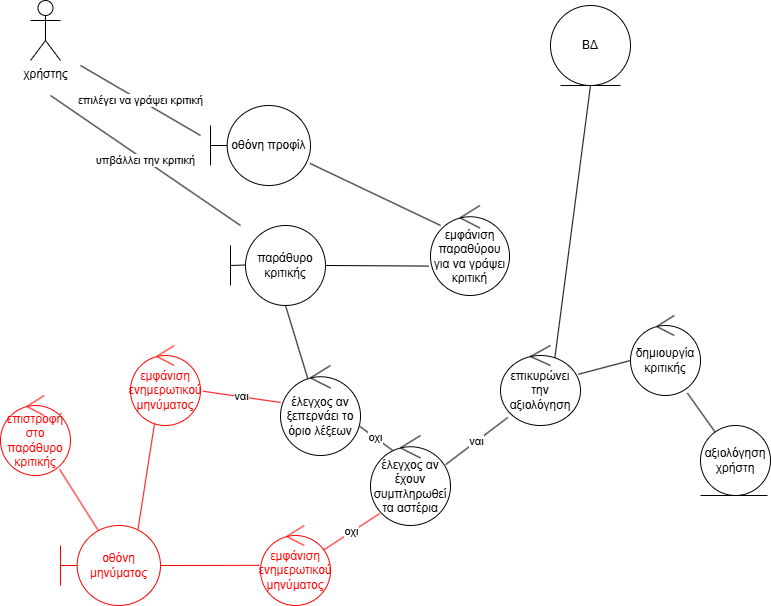

The diagram above was exported from draw.io. Its source (the exported page's mxGraphModel, read from the mxfile embedded in the PNG):
<mxGraphModel dx="1042" dy="527" grid="1" gridSize="10" guides="1" tooltips="1" connect="1" arrows="1" fold="1" page="1" pageScale="1" pageWidth="827" pageHeight="1169" math="0" shadow="0">
  <root>
    <mxCell id="0" />
    <mxCell id="1" parent="0" />
    <mxCell id="TvQpU1DDECIcJuuF-ziT-1" value="χρήστης" style="shape=umlActor;verticalLabelPosition=bottom;verticalAlign=top;html=1;outlineConnect=0;" parent="1" vertex="1">
      <mxGeometry x="60" y="45" width="30" height="60" as="geometry" />
    </mxCell>
    <mxCell id="TvQpU1DDECIcJuuF-ziT-22" value="επιλέγει να γράψει κριτική" style="endArrow=none;html=1;rounded=0;" parent="1" edge="1">
      <mxGeometry width="50" height="50" relative="1" as="geometry">
        <mxPoint x="230" y="180" as="sourcePoint" />
        <mxPoint x="110" y="110" as="targetPoint" />
      </mxGeometry>
    </mxCell>
    <mxCell id="TvQpU1DDECIcJuuF-ziT-31" value="παράθυρο κριτικής" style="ellipse;whiteSpace=wrap;html=1;aspect=fixed;" parent="1" vertex="1">
      <mxGeometry x="275" y="270" width="80" height="80" as="geometry" />
    </mxCell>
    <mxCell id="TvQpU1DDECIcJuuF-ziT-32" value="" style="endArrow=none;html=1;rounded=0;" parent="1" edge="1">
      <mxGeometry width="50" height="50" relative="1" as="geometry">
        <mxPoint x="260" y="310" as="sourcePoint" />
        <mxPoint x="275" y="309.5" as="targetPoint" />
      </mxGeometry>
    </mxCell>
    <mxCell id="TvQpU1DDECIcJuuF-ziT-33" value="" style="endArrow=none;html=1;rounded=0;" parent="1" edge="1">
      <mxGeometry width="50" height="50" relative="1" as="geometry">
        <mxPoint x="260" y="330" as="sourcePoint" />
        <mxPoint x="260" y="290" as="targetPoint" />
      </mxGeometry>
    </mxCell>
    <mxCell id="TvQpU1DDECIcJuuF-ziT-34" value="" style="endArrow=none;html=1;rounded=0;exitX=1;exitY=0.5;exitDx=0;exitDy=0;entryX=-0.024;entryY=0.673;entryDx=0;entryDy=0;entryPerimeter=0;" parent="1" source="TvQpU1DDECIcJuuF-ziT-31" target="Hqv099XkB52VYJ3C3I_9-15" edge="1">
      <mxGeometry width="50" height="50" relative="1" as="geometry">
        <mxPoint x="370" y="330" as="sourcePoint" />
        <mxPoint x="460" y="310" as="targetPoint" />
      </mxGeometry>
    </mxCell>
    <mxCell id="TvQpU1DDECIcJuuF-ziT-35" value="υπβάλλει την κριτική" style="endArrow=none;html=1;rounded=0;" parent="1" edge="1">
      <mxGeometry width="50" height="50" relative="1" as="geometry">
        <mxPoint x="270" y="270" as="sourcePoint" />
        <mxPoint x="80" y="140" as="targetPoint" />
      </mxGeometry>
    </mxCell>
    <mxCell id="TvQpU1DDECIcJuuF-ziT-38" value="οχι" style="endArrow=none;html=1;rounded=0;entryX=0.969;entryY=0.662;entryDx=0;entryDy=0;entryPerimeter=0;exitX=0.279;exitY=0.167;exitDx=0;exitDy=0;exitPerimeter=0;" parent="1" source="Hqv099XkB52VYJ3C3I_9-17" target="Hqv099XkB52VYJ3C3I_9-16" edge="1">
      <mxGeometry width="50" height="50" relative="1" as="geometry">
        <mxPoint x="427.60000000000014" y="490" as="sourcePoint" />
        <mxPoint x="390.79999999999995" y="445.20000000000005" as="targetPoint" />
      </mxGeometry>
    </mxCell>
    <mxCell id="TvQpU1DDECIcJuuF-ziT-40" value="αξιολόγηση χρήστη" style="ellipse;whiteSpace=wrap;html=1;aspect=fixed;" parent="1" vertex="1">
      <mxGeometry x="730" y="470" width="70" height="70" as="geometry" />
    </mxCell>
    <mxCell id="TvQpU1DDECIcJuuF-ziT-41" value="" style="endArrow=none;html=1;rounded=0;entryX=0.5;entryY=1;entryDx=0;entryDy=0;exitX=0.68;exitY=0.15;exitDx=0;exitDy=0;exitPerimeter=0;" parent="1" source="Hqv099XkB52VYJ3C3I_9-14" target="Hqv099XkB52VYJ3C3I_9-12" edge="1">
      <mxGeometry width="50" height="50" relative="1" as="geometry">
        <mxPoint x="588.2842712474621" y="401.71572875253764" as="sourcePoint" />
        <mxPoint x="720" y="100" as="targetPoint" />
        <Array as="points" />
      </mxGeometry>
    </mxCell>
    <mxCell id="TvQpU1DDECIcJuuF-ziT-42" value="" style="endArrow=none;html=1;rounded=0;exitX=0.972;exitY=0.36;exitDx=0;exitDy=0;exitPerimeter=0;entryX=0.02;entryY=0.558;entryDx=0;entryDy=0;entryPerimeter=0;" parent="1" source="Hqv099XkB52VYJ3C3I_9-14" target="Hqv099XkB52VYJ3C3I_9-13" edge="1">
      <mxGeometry width="50" height="50" relative="1" as="geometry">
        <mxPoint x="601.2" y="414" as="sourcePoint" />
        <mxPoint x="665" y="400" as="targetPoint" />
      </mxGeometry>
    </mxCell>
    <mxCell id="TvQpU1DDECIcJuuF-ziT-43" value="" style="endArrow=none;html=1;rounded=0;" parent="1" edge="1">
      <mxGeometry width="50" height="50" relative="1" as="geometry">
        <mxPoint x="730" y="540" as="sourcePoint" />
        <mxPoint x="797" y="540" as="targetPoint" />
      </mxGeometry>
    </mxCell>
    <mxCell id="TvQpU1DDECIcJuuF-ziT-45" value="" style="endArrow=none;html=1;rounded=0;exitX=0.813;exitY=0.97;exitDx=0;exitDy=0;exitPerimeter=0;" parent="1" source="Hqv099XkB52VYJ3C3I_9-13" target="TvQpU1DDECIcJuuF-ziT-40" edge="1">
      <mxGeometry width="50" height="50" relative="1" as="geometry">
        <mxPoint x="729.24" y="426" as="sourcePoint" />
        <mxPoint x="740" y="400" as="targetPoint" />
      </mxGeometry>
    </mxCell>
    <mxCell id="gAIUqOrA6iphY5wcJg3d-3" value="" style="endArrow=none;html=1;rounded=0;exitX=0.357;exitY=0.192;exitDx=0;exitDy=0;exitPerimeter=0;entryX=0.5;entryY=1;entryDx=0;entryDy=0;" parent="1" source="Hqv099XkB52VYJ3C3I_9-16" target="TvQpU1DDECIcJuuF-ziT-31" edge="1">
      <mxGeometry width="50" height="50" relative="1" as="geometry">
        <mxPoint x="333.20000000000005" y="422.79999999999995" as="sourcePoint" />
        <mxPoint x="330" y="350" as="targetPoint" />
      </mxGeometry>
    </mxCell>
    <mxCell id="gAIUqOrA6iphY5wcJg3d-6" value="ναι" style="endArrow=none;html=1;rounded=0;exitX=1.032;exitY=0.571;exitDx=0;exitDy=0;strokeColor=#FF0000;exitPerimeter=0;entryX=0.004;entryY=0.411;entryDx=0;entryDy=0;entryPerimeter=0;" parent="1" source="Hqv099XkB52VYJ3C3I_9-9" target="Hqv099XkB52VYJ3C3I_9-16" edge="1">
      <mxGeometry width="50" height="50" relative="1" as="geometry">
        <mxPoint x="230.00000000000318" y="430" as="sourcePoint" />
        <mxPoint x="310" y="450" as="targetPoint" />
      </mxGeometry>
    </mxCell>
    <mxCell id="gAIUqOrA6iphY5wcJg3d-11" value="ναι" style="endArrow=none;html=1;rounded=0;entryX=0.09;entryY=0.901;entryDx=0;entryDy=0;entryPerimeter=0;exitX=0.938;exitY=0.324;exitDx=0;exitDy=0;exitPerimeter=0;" parent="1" source="Hqv099XkB52VYJ3C3I_9-17" target="Hqv099XkB52VYJ3C3I_9-14" edge="1">
      <mxGeometry width="50" height="50" relative="1" as="geometry">
        <mxPoint x="475" y="510" as="sourcePoint" />
        <mxPoint x="530.9194738979936" y="457.4649413185614" as="targetPoint" />
      </mxGeometry>
    </mxCell>
    <mxCell id="gAIUqOrA6iphY5wcJg3d-12" value="οχι" style="endArrow=none;html=1;rounded=0;strokeColor=#FF0000;exitX=0.896;exitY=0.31;exitDx=0;exitDy=0;exitPerimeter=0;entryX=0.115;entryY=0.867;entryDx=0;entryDy=0;entryPerimeter=0;" parent="1" source="Hqv099XkB52VYJ3C3I_9-10" target="Hqv099XkB52VYJ3C3I_9-17" edge="1">
      <mxGeometry width="50" height="50" relative="1" as="geometry">
        <mxPoint x="360" y="600" as="sourcePoint" />
        <mxPoint x="410" y="550" as="targetPoint" />
      </mxGeometry>
    </mxCell>
    <mxCell id="gAIUqOrA6iphY5wcJg3d-24" value="" style="endArrow=none;html=1;rounded=0;entryX=1;entryY=0.5;entryDx=0;entryDy=0;exitX=-0.018;exitY=0.498;exitDx=0;exitDy=0;strokeColor=#FF0000;entryPerimeter=0;exitPerimeter=0;" parent="1" source="Hqv099XkB52VYJ3C3I_9-10" target="Hqv099XkB52VYJ3C3I_9-8" edge="1">
      <mxGeometry width="50" height="50" relative="1" as="geometry">
        <mxPoint x="280" y="610.0000000000002" as="sourcePoint" />
        <mxPoint x="190" y="610.0000000000002" as="targetPoint" />
      </mxGeometry>
    </mxCell>
    <mxCell id="Hqv099XkB52VYJ3C3I_9-1" value="" style="endArrow=none;html=1;rounded=0;entryX=0.127;entryY=0.222;entryDx=0;entryDy=0;exitX=0.995;exitY=0.724;exitDx=0;exitDy=0;exitPerimeter=0;entryPerimeter=0;" parent="1" source="Hqv099XkB52VYJ3C3I_9-11" target="Hqv099XkB52VYJ3C3I_9-15" edge="1">
      <mxGeometry width="50" height="50" relative="1" as="geometry">
        <mxPoint x="360" y="210" as="sourcePoint" />
        <mxPoint x="471.7157287525383" y="281.7157287525383" as="targetPoint" />
      </mxGeometry>
    </mxCell>
    <mxCell id="Hqv099XkB52VYJ3C3I_9-3" value="" style="endArrow=none;html=1;rounded=0;exitX=0.773;exitY=0.063;exitDx=0;exitDy=0;exitPerimeter=0;strokeColor=#FF0000;entryX=0.346;entryY=0.96;entryDx=0;entryDy=0;entryPerimeter=0;" parent="1" source="Hqv099XkB52VYJ3C3I_9-8" target="Hqv099XkB52VYJ3C3I_9-9" edge="1">
      <mxGeometry width="50" height="50" relative="1" as="geometry">
        <mxPoint x="162.55999999999995" y="569.3600000000001" as="sourcePoint" />
        <mxPoint x="190" y="470" as="targetPoint" />
      </mxGeometry>
    </mxCell>
    <mxCell id="Hqv099XkB52VYJ3C3I_9-5" value="επιστροφή στο παράθυρο κριτικής" style="ellipse;shape=umlControl;whiteSpace=wrap;html=1;strokeColor=#FF0000;fontColor=#FF0000;" parent="1" vertex="1">
      <mxGeometry x="30" y="440" width="70" height="80" as="geometry" />
    </mxCell>
    <mxCell id="Hqv099XkB52VYJ3C3I_9-7" value="" style="endArrow=none;html=1;rounded=0;entryX=0.845;entryY=0.923;entryDx=0;entryDy=0;entryPerimeter=0;fontColor=#FF0000;strokeColor=#FF0000;exitX=0.378;exitY=0.063;exitDx=0;exitDy=0;exitPerimeter=0;" parent="1" source="Hqv099XkB52VYJ3C3I_9-8" target="Hqv099XkB52VYJ3C3I_9-5" edge="1">
      <mxGeometry width="50" height="50" relative="1" as="geometry">
        <mxPoint x="128.68746921255456" y="576.1506863964105" as="sourcePoint" />
        <mxPoint x="70" y="530" as="targetPoint" />
      </mxGeometry>
    </mxCell>
    <mxCell id="Hqv099XkB52VYJ3C3I_9-8" value="οθόνη μηνύματος" style="shape=umlBoundary;whiteSpace=wrap;html=1;fontColor=#FF0000;strokeColor=#FF0000;" parent="1" vertex="1">
      <mxGeometry x="90" y="570" width="100" height="80" as="geometry" />
    </mxCell>
    <mxCell id="Hqv099XkB52VYJ3C3I_9-9" value="εμφάνιση ενημερωτικού μηνύματος" style="ellipse;shape=umlControl;whiteSpace=wrap;html=1;fontColor=#FF0000;strokeColor=#FF0000;" parent="1" vertex="1">
      <mxGeometry x="160" y="390" width="70" height="80" as="geometry" />
    </mxCell>
    <mxCell id="Hqv099XkB52VYJ3C3I_9-10" value="εμφάνιση ενημερωτικού μηνύματος" style="ellipse;shape=umlControl;whiteSpace=wrap;html=1;fontColor=#FF0000;strokeColor=#FF0000;" parent="1" vertex="1">
      <mxGeometry x="290" y="570" width="70" height="80" as="geometry" />
    </mxCell>
    <mxCell id="Hqv099XkB52VYJ3C3I_9-11" value="οθόνη προφίλ" style="shape=umlBoundary;whiteSpace=wrap;html=1;" parent="1" vertex="1">
      <mxGeometry x="240" y="150" width="100" height="80" as="geometry" />
    </mxCell>
    <mxCell id="Hqv099XkB52VYJ3C3I_9-12" value="ΒΔ" style="ellipse;shape=umlEntity;whiteSpace=wrap;html=1;" parent="1" vertex="1">
      <mxGeometry x="580" y="50" width="80" height="80" as="geometry" />
    </mxCell>
    <mxCell id="Hqv099XkB52VYJ3C3I_9-13" value="δημιουργία κριτικής" style="ellipse;shape=umlControl;whiteSpace=wrap;html=1;" parent="1" vertex="1">
      <mxGeometry x="660" y="360" width="70" height="80" as="geometry" />
    </mxCell>
    <mxCell id="Hqv099XkB52VYJ3C3I_9-14" value="επικυρώνει την αξιολόγηση" style="ellipse;shape=umlControl;whiteSpace=wrap;html=1;" parent="1" vertex="1">
      <mxGeometry x="530" y="390" width="80" height="80" as="geometry" />
    </mxCell>
    <mxCell id="Hqv099XkB52VYJ3C3I_9-15" value="εμφάνιση παραθύρου για να γράψει κριτική" style="ellipse;shape=umlControl;whiteSpace=wrap;html=1;" parent="1" vertex="1">
      <mxGeometry x="460" y="250" width="79" height="90" as="geometry" />
    </mxCell>
    <mxCell id="Hqv099XkB52VYJ3C3I_9-16" value="έλεγχος αν ξεπερνάει το όριο λέξεων" style="ellipse;shape=umlControl;whiteSpace=wrap;html=1;" parent="1" vertex="1">
      <mxGeometry x="310" y="410" width="80" height="90" as="geometry" />
    </mxCell>
    <mxCell id="Hqv099XkB52VYJ3C3I_9-17" value="έλεγχος αν έχουν συμπληρωθεί τα αστέρια" style="ellipse;shape=umlControl;whiteSpace=wrap;html=1;" parent="1" vertex="1">
      <mxGeometry x="400" y="480" width="80" height="90" as="geometry" />
    </mxCell>
  </root>
</mxGraphModel>